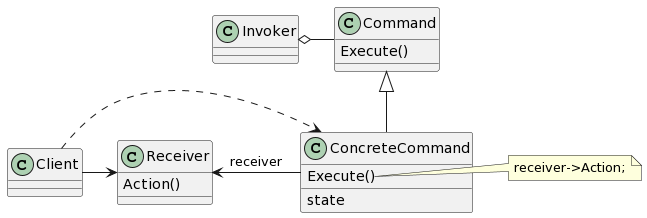

The diagram above was rendered by PlantUML. Its source (embedded in the PNG):
@startuml
class Client
class Invoker
class Command {
    Execute()
    __
}
class Receiver {
    Action()
    __
}
class ConcreteCommand {
    Execute()
    __
    state
}

Client -> Receiver
Invoker o- Command
Command <|-- ConcreteCommand
Receiver <- ConcreteCommand : receiver
Client .> ConcreteCommand

note right of ConcreteCommand::Execute
receiver->Action;
end note
@enduml